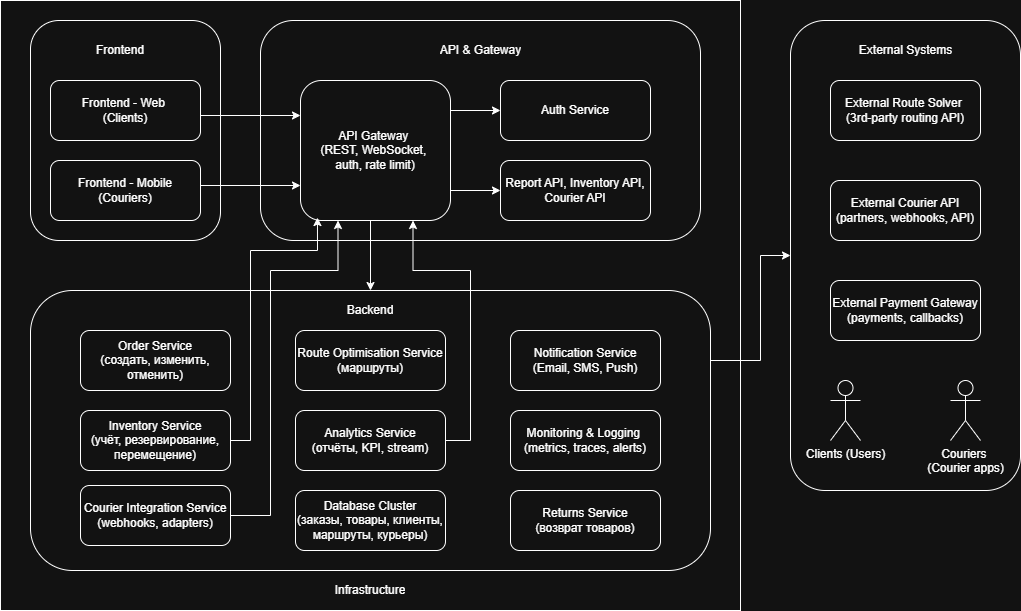

The diagram above was exported from draw.io. Its source (the exported page's mxGraphModel, read from the mxfile embedded in the PNG):
<mxGraphModel dx="1665" dy="811" grid="1" gridSize="10" guides="1" tooltips="1" connect="1" arrows="1" fold="1" page="1" pageScale="1" pageWidth="827" pageHeight="1169" math="0" shadow="0">
  <root>
    <mxCell id="0" />
    <mxCell id="1" parent="0" />
    <mxCell id="s8hlbUUqlNKxwtQgohPh-1" parent="1" style="rounded=0;whiteSpace=wrap;html=1;" value="" vertex="1">
      <mxGeometry height="610" width="740" x="140" y="100" as="geometry" />
    </mxCell>
    <UserObject label="Infrastructure" placeholders="1" name="Variable" id="s8hlbUUqlNKxwtQgohPh-3">
      <mxCell parent="1" style="text;html=1;strokeColor=none;fillColor=none;align=center;verticalAlign=middle;whiteSpace=wrap;overflow=hidden;" vertex="1">
        <mxGeometry height="20" width="80" x="470" y="680" as="geometry" />
      </mxCell>
    </UserObject>
    <mxCell id="s8hlbUUqlNKxwtQgohPh-5" parent="1" style="rounded=1;whiteSpace=wrap;html=1;" value="" vertex="1">
      <mxGeometry height="220" width="190" x="170" y="120" as="geometry" />
    </mxCell>
    <mxCell id="s8hlbUUqlNKxwtQgohPh-6" parent="1" style="rounded=1;whiteSpace=wrap;html=1;" value="" vertex="1">
      <mxGeometry height="220" width="440" x="400" y="120" as="geometry" />
    </mxCell>
    <mxCell id="s8hlbUUqlNKxwtQgohPh-59" edge="1" parent="1" source="s8hlbUUqlNKxwtQgohPh-27" style="edgeStyle=orthogonalEdgeStyle;rounded=0;orthogonalLoop=1;jettySize=auto;html=1;exitX=1;exitY=0.5;exitDx=0;exitDy=0;entryX=0;entryY=0.5;entryDx=0;entryDy=0;" target="s8hlbUUqlNKxwtQgohPh-13">
      <mxGeometry relative="1" as="geometry">
        <Array as="points">
          <mxPoint x="900" y="460" />
          <mxPoint x="900" y="355" />
        </Array>
      </mxGeometry>
    </mxCell>
    <mxCell id="s8hlbUUqlNKxwtQgohPh-7" parent="1" style="rounded=1;whiteSpace=wrap;html=1;" value="" vertex="1">
      <mxGeometry height="280" width="680" x="170" y="390" as="geometry" />
    </mxCell>
    <UserObject label="Backend" placeholders="1" name="Variable" id="s8hlbUUqlNKxwtQgohPh-8">
      <mxCell parent="1" style="text;html=1;strokeColor=none;fillColor=none;align=center;verticalAlign=middle;whiteSpace=wrap;overflow=hidden;" vertex="1">
        <mxGeometry height="20" width="80" x="470" y="400" as="geometry" />
      </mxCell>
    </UserObject>
    <UserObject label="Frontend" placeholders="1" name="Variable" id="s8hlbUUqlNKxwtQgohPh-9">
      <mxCell parent="1" style="text;html=1;strokeColor=none;fillColor=none;align=center;verticalAlign=middle;whiteSpace=wrap;overflow=hidden;" vertex="1">
        <mxGeometry height="20" width="80" x="220" y="140" as="geometry" />
      </mxCell>
    </UserObject>
    <UserObject label="API &amp;amp; Gateway" placeholders="1" name="Variable" id="s8hlbUUqlNKxwtQgohPh-10">
      <mxCell parent="1" style="text;html=1;strokeColor=none;fillColor=none;align=center;verticalAlign=middle;whiteSpace=wrap;overflow=hidden;" vertex="1">
        <mxGeometry height="20" width="95" x="572.5" y="140" as="geometry" />
      </mxCell>
    </UserObject>
    <mxCell id="s8hlbUUqlNKxwtQgohPh-13" parent="1" style="rounded=1;whiteSpace=wrap;html=1;" value="" vertex="1">
      <mxGeometry height="470" width="230" x="930" y="120" as="geometry" />
    </mxCell>
    <UserObject label="External Systems" placeholders="1" name="Variable" id="s8hlbUUqlNKxwtQgohPh-15">
      <mxCell parent="1" style="text;html=1;strokeColor=none;fillColor=none;align=center;verticalAlign=middle;whiteSpace=wrap;overflow=hidden;" vertex="1">
        <mxGeometry height="20" width="102.5" x="993.75" y="140" as="geometry" />
      </mxCell>
    </UserObject>
    <mxCell id="s8hlbUUqlNKxwtQgohPh-53" edge="1" parent="1" source="s8hlbUUqlNKxwtQgohPh-16" style="edgeStyle=orthogonalEdgeStyle;rounded=0;orthogonalLoop=1;jettySize=auto;html=1;exitX=1;exitY=0.5;exitDx=0;exitDy=0;entryX=0;entryY=0.25;entryDx=0;entryDy=0;" target="s8hlbUUqlNKxwtQgohPh-18">
      <mxGeometry relative="1" as="geometry">
        <Array as="points">
          <mxPoint x="340" y="215" />
        </Array>
      </mxGeometry>
    </mxCell>
    <mxCell id="s8hlbUUqlNKxwtQgohPh-16" parent="1" style="rounded=1;whiteSpace=wrap;html=1;" value="Frontend - Web&amp;nbsp;&lt;div&gt;(Clients)&lt;/div&gt;" vertex="1">
      <mxGeometry height="60" width="150" x="190" y="180" as="geometry" />
    </mxCell>
    <mxCell id="s8hlbUUqlNKxwtQgohPh-54" edge="1" parent="1" source="s8hlbUUqlNKxwtQgohPh-17" style="edgeStyle=orthogonalEdgeStyle;rounded=0;orthogonalLoop=1;jettySize=auto;html=1;exitX=1;exitY=0.5;exitDx=0;exitDy=0;entryX=0;entryY=0.75;entryDx=0;entryDy=0;" target="s8hlbUUqlNKxwtQgohPh-18">
      <mxGeometry relative="1" as="geometry">
        <Array as="points">
          <mxPoint x="340" y="285" />
        </Array>
      </mxGeometry>
    </mxCell>
    <mxCell id="s8hlbUUqlNKxwtQgohPh-17" parent="1" style="rounded=1;whiteSpace=wrap;html=1;" value="Frontend - Mobile (Couriers)" vertex="1">
      <mxGeometry height="60" width="150" x="190" y="260" as="geometry" />
    </mxCell>
    <mxCell id="s8hlbUUqlNKxwtQgohPh-55" edge="1" parent="1" source="s8hlbUUqlNKxwtQgohPh-18" style="edgeStyle=orthogonalEdgeStyle;rounded=0;orthogonalLoop=1;jettySize=auto;html=1;exitX=1;exitY=0.25;exitDx=0;exitDy=0;entryX=0;entryY=0.5;entryDx=0;entryDy=0;" target="s8hlbUUqlNKxwtQgohPh-19">
      <mxGeometry relative="1" as="geometry">
        <Array as="points">
          <mxPoint x="590" y="210" />
        </Array>
      </mxGeometry>
    </mxCell>
    <mxCell id="s8hlbUUqlNKxwtQgohPh-56" edge="1" parent="1" source="s8hlbUUqlNKxwtQgohPh-18" style="edgeStyle=orthogonalEdgeStyle;rounded=0;orthogonalLoop=1;jettySize=auto;html=1;exitX=1;exitY=0.75;exitDx=0;exitDy=0;" target="s8hlbUUqlNKxwtQgohPh-20">
      <mxGeometry relative="1" as="geometry">
        <Array as="points">
          <mxPoint x="590" y="290" />
        </Array>
      </mxGeometry>
    </mxCell>
    <mxCell id="s8hlbUUqlNKxwtQgohPh-58" edge="1" parent="1" source="s8hlbUUqlNKxwtQgohPh-18" style="edgeStyle=orthogonalEdgeStyle;rounded=0;orthogonalLoop=1;jettySize=auto;html=1;exitX=0.5;exitY=1;exitDx=0;exitDy=0;entryX=0.5;entryY=0;entryDx=0;entryDy=0;" target="s8hlbUUqlNKxwtQgohPh-7">
      <mxGeometry relative="1" as="geometry">
        <Array as="points">
          <mxPoint x="510" y="320" />
        </Array>
      </mxGeometry>
    </mxCell>
    <mxCell id="s8hlbUUqlNKxwtQgohPh-18" parent="1" style="rounded=1;whiteSpace=wrap;html=1;" value="API Gateway&amp;nbsp;&lt;div&gt;(REST, WebSocket,&amp;nbsp;&lt;/div&gt;&lt;div&gt;auth, rate limit)&lt;/div&gt;" vertex="1">
      <mxGeometry height="140" width="150" x="440" y="180" as="geometry" />
    </mxCell>
    <mxCell id="s8hlbUUqlNKxwtQgohPh-19" parent="1" style="rounded=1;whiteSpace=wrap;html=1;" value="Auth Service" vertex="1">
      <mxGeometry height="60" width="150" x="640" y="180" as="geometry" />
    </mxCell>
    <mxCell id="s8hlbUUqlNKxwtQgohPh-20" parent="1" style="rounded=1;whiteSpace=wrap;html=1;" value="Report API, Inventory API, Courier API" vertex="1">
      <mxGeometry height="60" width="150" x="640" y="260" as="geometry" />
    </mxCell>
    <mxCell id="s8hlbUUqlNKxwtQgohPh-21" parent="1" style="rounded=1;whiteSpace=wrap;html=1;" value="Order Service&lt;div&gt;(создать, изменить, отменить)&lt;/div&gt;" vertex="1">
      <mxGeometry height="60" width="150" x="220" y="430" as="geometry" />
    </mxCell>
    <mxCell id="s8hlbUUqlNKxwtQgohPh-64" edge="1" parent="1" source="s8hlbUUqlNKxwtQgohPh-22" style="edgeStyle=orthogonalEdgeStyle;rounded=0;orthogonalLoop=1;jettySize=auto;html=1;exitX=1;exitY=0.5;exitDx=0;exitDy=0;entryX=0.113;entryY=0.979;entryDx=0;entryDy=0;entryPerimeter=0;" target="s8hlbUUqlNKxwtQgohPh-18">
      <mxGeometry relative="1" as="geometry">
        <Array as="points">
          <mxPoint x="390" y="540" />
          <mxPoint x="390" y="350" />
          <mxPoint x="457" y="350" />
        </Array>
      </mxGeometry>
    </mxCell>
    <mxCell id="s8hlbUUqlNKxwtQgohPh-22" parent="1" style="rounded=1;whiteSpace=wrap;html=1;" value="Inventory Service&lt;div&gt;(учёт, резервирование, перемещение)&lt;/div&gt;" vertex="1">
      <mxGeometry height="60" width="150" x="220" y="510" as="geometry" />
    </mxCell>
    <mxCell id="s8hlbUUqlNKxwtQgohPh-63" edge="1" parent="1" source="s8hlbUUqlNKxwtQgohPh-23" style="edgeStyle=orthogonalEdgeStyle;rounded=0;orthogonalLoop=1;jettySize=auto;html=1;exitX=1;exitY=0.5;exitDx=0;exitDy=0;entryX=0.75;entryY=1;entryDx=0;entryDy=0;" target="s8hlbUUqlNKxwtQgohPh-18">
      <mxGeometry relative="1" as="geometry">
        <Array as="points">
          <mxPoint x="610" y="540" />
          <mxPoint x="610" y="370" />
          <mxPoint x="553" y="370" />
        </Array>
      </mxGeometry>
    </mxCell>
    <mxCell id="s8hlbUUqlNKxwtQgohPh-23" parent="1" style="rounded=1;whiteSpace=wrap;html=1;" value="Analytics Service&lt;div&gt;(отчёты, KPI, stream)&lt;/div&gt;" vertex="1">
      <mxGeometry height="60" width="150" x="435" y="510" as="geometry" />
    </mxCell>
    <mxCell id="s8hlbUUqlNKxwtQgohPh-24" parent="1" style="rounded=1;whiteSpace=wrap;html=1;" value="Route Optimisation Service&lt;div&gt;(маршруты)&lt;/div&gt;" vertex="1">
      <mxGeometry height="60" width="150" x="435" y="430" as="geometry" />
    </mxCell>
    <mxCell id="s8hlbUUqlNKxwtQgohPh-61" edge="1" parent="1" source="s8hlbUUqlNKxwtQgohPh-25" style="edgeStyle=orthogonalEdgeStyle;rounded=0;orthogonalLoop=1;jettySize=auto;html=1;exitX=1;exitY=0.5;exitDx=0;exitDy=0;entryX=0.25;entryY=1;entryDx=0;entryDy=0;" target="s8hlbUUqlNKxwtQgohPh-18">
      <mxGeometry relative="1" as="geometry">
        <Array as="points">
          <mxPoint x="410" y="615" />
          <mxPoint x="410" y="370" />
          <mxPoint x="478" y="370" />
        </Array>
      </mxGeometry>
    </mxCell>
    <mxCell id="s8hlbUUqlNKxwtQgohPh-25" parent="1" style="rounded=1;whiteSpace=wrap;html=1;" value="Courier Integration Service&lt;div&gt;(webhooks, adapters)&lt;/div&gt;" vertex="1">
      <mxGeometry height="60" width="150" x="220" y="585" as="geometry" />
    </mxCell>
    <mxCell id="s8hlbUUqlNKxwtQgohPh-27" parent="1" style="rounded=1;whiteSpace=wrap;html=1;" value="Notification Service&lt;div&gt;(Email, SMS, Push)&lt;/div&gt;" vertex="1">
      <mxGeometry height="60" width="150" x="650" y="430" as="geometry" />
    </mxCell>
    <mxCell id="s8hlbUUqlNKxwtQgohPh-28" parent="1" style="rounded=1;whiteSpace=wrap;html=1;" value="Database Cluster&lt;div&gt;(заказы, товары, клиенты, маршруты, курьеры)&lt;/div&gt;" vertex="1">
      <mxGeometry height="60" width="150" x="435" y="590" as="geometry" />
    </mxCell>
    <mxCell id="s8hlbUUqlNKxwtQgohPh-30" parent="1" style="rounded=1;whiteSpace=wrap;html=1;" value="Monitoring &amp;amp; Logging&amp;nbsp;&lt;div&gt;(metrics, traces, alerts)&lt;/div&gt;" vertex="1">
      <mxGeometry height="60" width="150" x="650" y="510" as="geometry" />
    </mxCell>
    <mxCell id="s8hlbUUqlNKxwtQgohPh-31" parent="1" style="rounded=1;whiteSpace=wrap;html=1;" value="External Route Solver&amp;nbsp;&lt;div&gt;(3rd-party routing API)&lt;/div&gt;" vertex="1">
      <mxGeometry height="60" width="150" x="970" y="180" as="geometry" />
    </mxCell>
    <mxCell id="s8hlbUUqlNKxwtQgohPh-32" parent="1" style="rounded=1;whiteSpace=wrap;html=1;" value="External Courier API&lt;div&gt;(partners, webhooks, API)&lt;/div&gt;" vertex="1">
      <mxGeometry height="60" width="150" x="970" y="280" as="geometry" />
    </mxCell>
    <mxCell id="s8hlbUUqlNKxwtQgohPh-33" parent="1" style="rounded=1;whiteSpace=wrap;html=1;" value="External Payment Gateway&lt;div&gt;(payments, callbacks)&lt;/div&gt;" vertex="1">
      <mxGeometry height="60" width="150" x="970" y="380" as="geometry" />
    </mxCell>
    <mxCell id="s8hlbUUqlNKxwtQgohPh-34" parent="1" style="shape=umlActor;verticalLabelPosition=bottom;verticalAlign=top;html=1;outlineConnect=0;" value="Clients (Users)" vertex="1">
      <mxGeometry height="60" width="30" x="970" y="480" as="geometry" />
    </mxCell>
    <mxCell id="s8hlbUUqlNKxwtQgohPh-43" parent="1" style="shape=umlActor;verticalLabelPosition=bottom;verticalAlign=top;html=1;outlineConnect=0;" value="Couriers&amp;nbsp;&lt;div&gt;(Courier apps)&lt;/div&gt;" vertex="1">
      <mxGeometry height="60" width="30" x="1090" y="480" as="geometry" />
    </mxCell>
    <mxCell id="s8hlbUUqlNKxwtQgohPh-65" parent="1" style="rounded=1;whiteSpace=wrap;html=1;" value="Returns Service&lt;div&gt;(возврат товаров)&lt;/div&gt;" vertex="1">
      <mxGeometry height="60" width="150" x="650" y="590" as="geometry" />
    </mxCell>
  </root>
</mxGraphModel>